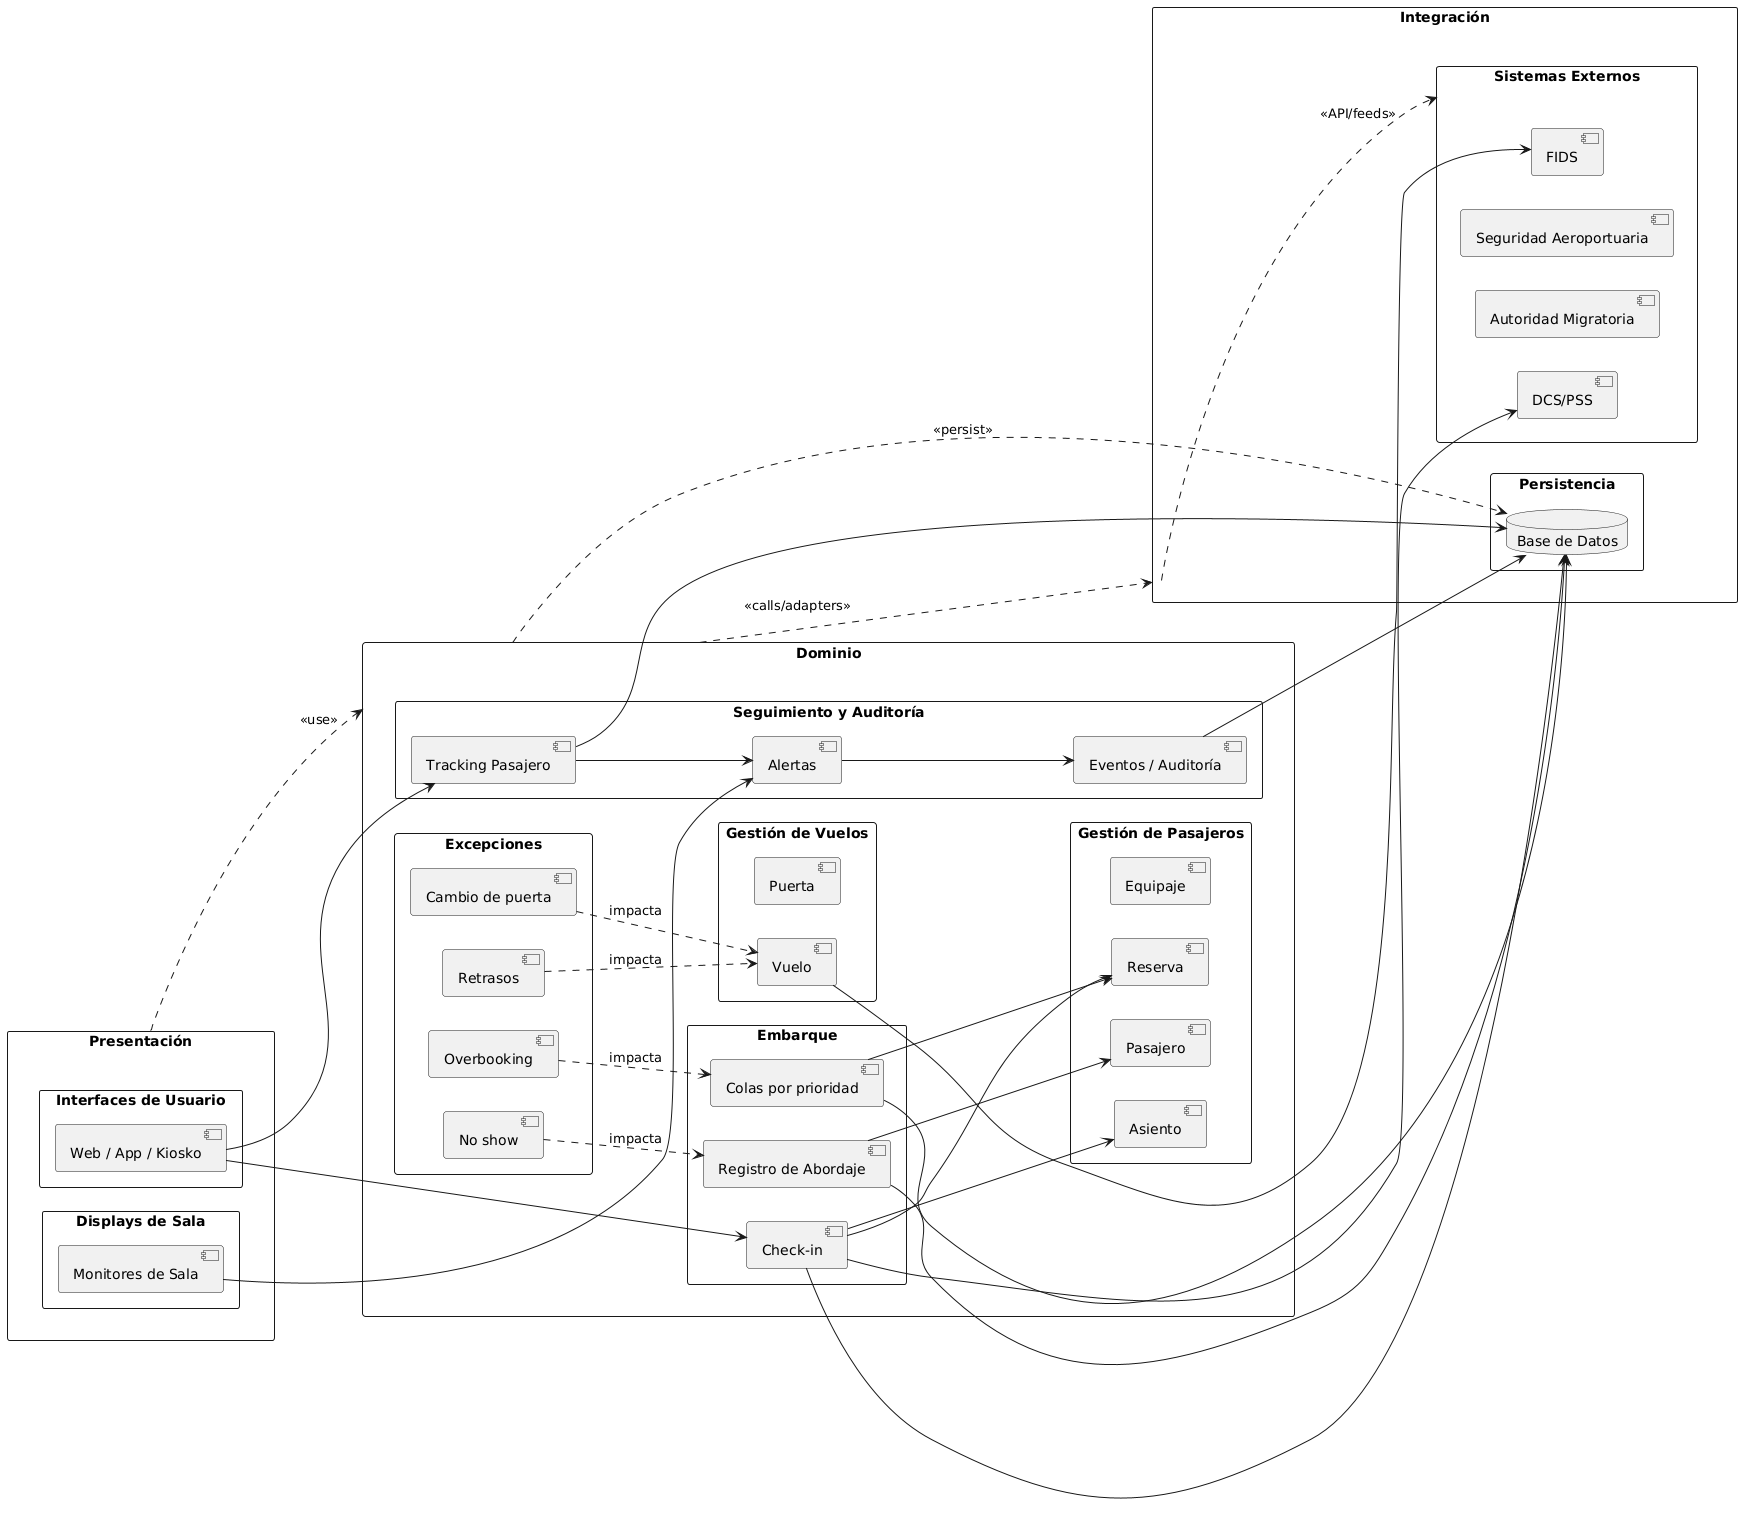

The diagram above was rendered by PlantUML. Its source (embedded in the PNG):
@startuml
skinparam packageStyle rectangle
skinparam shadowing false
left to right direction

' ======================= Paquetes por Capas =======================
package "Presentación" as PRES {
    package "Interfaces de Usuario" {
        [Web / App / Kiosko] as UI
    }
    package "Displays de Sala" {
        [Monitores de Sala] as DISPLAYS
    }
}

package "Dominio" as DOM {
    package "Gestión de Vuelos" {
        [Vuelo]
        [Puerta]
    }
    package "Gestión de Pasajeros" {
        [Pasajero]
        [Reserva]
        [Asiento]
        [Equipaje]
    }
    package "Embarque" {
        [Check-in]
        [Registro de Abordaje]
        [Colas por prioridad]
    }
    package "Seguimiento y Auditoría" {
        [Tracking Pasajero]
        [Eventos / Auditoría]
        [Alertas]
    }
    package "Excepciones" {
        [Overbooking]
        [Cambio de puerta]
        [Retrasos]
        [No show]
    }
}

package "Integración" as INTEG {
    package "Sistemas Externos" as EXT {
        [DCS/PSS]
        [Autoridad Migratoria]
        [Seguridad Aeroportuaria]
        [FIDS]
    }
    package "Persistencia" as PERS {
        database "Base de Datos" as DB
    }
}

' ======================= Relaciones de alto nivel (entre paquetes) =======================
PRES ..> DOM : <<use>>
DOM ..> INTEG : <<calls/adapters>>
DOM ..> DB : <<persist>>
INTEG ..> EXT : <<API/feeds>>

' ======================= Relaciones internas mínimas =======================

' Presentación -> Dominio
UI --> [Check-in]
UI --> [Tracking Pasajero]
DISPLAYS --> [Alertas]

' Dominio interno
[Check-in] --> [Reserva]
[Check-in] --> [Asiento]
[Registro de Abordaje] --> [Pasajero]
[Colas por prioridad] --> [Reserva]

' Excepciones (dependencias, no <<extend>> en paquetes)
[Overbooking] ..> [Colas por prioridad] : impacta
[Cambio de puerta] ..> [Vuelo] : impacta
[Retrasos] ..> [Vuelo] : impacta
[No show] ..> [Registro de Abordaje] : impacta

[Tracking Pasajero] --> [Alertas]
[Alertas] --> [Eventos / Auditoría]

' Dominio -> Integración / Persistencia
[Check-in] --> [DCS/PSS]
[Vuelo] --> [FIDS]
[Check-in] --> DB
[Registro de Abordaje] --> DB
[Tracking Pasajero] --> DB
[Colas por prioridad] --> DB
[Eventos / Auditoría] --> DB

' (Importante) Sistemas externos NO escriben directo en DB
' [DCS/PSS] --> DB   ' <- eliminado
' [Autoridad Migratoria] --> DB  ' <- eliminado
' [Seguridad Aeroportuaria] --> DB ' <- eliminado
@enduml